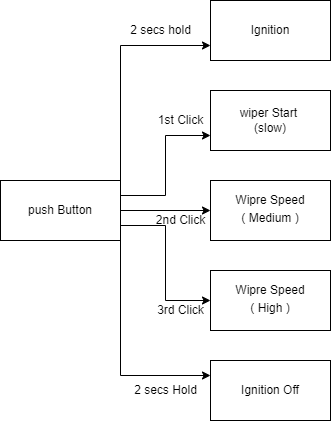

The diagram above was exported from draw.io. Its source (the exported page's mxGraphModel, read from the mxfile embedded in the PNG):
<mxGraphModel dx="1038" dy="547" grid="1" gridSize="10" guides="1" tooltips="1" connect="1" arrows="1" fold="1" page="1" pageScale="1" pageWidth="850" pageHeight="1100" math="0" shadow="0">
  <root>
    <mxCell id="0" />
    <mxCell id="1" parent="0" />
    <mxCell id="qwTF2xbde-MMX3Wy6TLV-1" value="Ignition Off" style="rounded=0;whiteSpace=wrap;html=1;" vertex="1" parent="1">
      <mxGeometry x="500" y="520" width="120" height="60" as="geometry" />
    </mxCell>
    <mxCell id="qwTF2xbde-MMX3Wy6TLV-2" value="Ignition" style="rounded=0;whiteSpace=wrap;html=1;" vertex="1" parent="1">
      <mxGeometry x="500" y="160" width="120" height="60" as="geometry" />
    </mxCell>
    <mxCell id="qwTF2xbde-MMX3Wy6TLV-3" value="wiper Start&amp;nbsp;&lt;br&gt;(slow)" style="rounded=0;whiteSpace=wrap;html=1;" vertex="1" parent="1">
      <mxGeometry x="500" y="250" width="120" height="60" as="geometry" />
    </mxCell>
    <mxCell id="qwTF2xbde-MMX3Wy6TLV-4" value="&lt;br&gt;( Medium )" style="rounded=0;whiteSpace=wrap;html=1;" vertex="1" parent="1">
      <mxGeometry x="500" y="340" width="120" height="60" as="geometry" />
    </mxCell>
    <mxCell id="qwTF2xbde-MMX3Wy6TLV-5" value="&lt;br&gt;( High )" style="rounded=0;whiteSpace=wrap;html=1;" vertex="1" parent="1">
      <mxGeometry x="500" y="430" width="120" height="60" as="geometry" />
    </mxCell>
    <mxCell id="qwTF2xbde-MMX3Wy6TLV-7" style="edgeStyle=orthogonalEdgeStyle;rounded=0;orthogonalLoop=1;jettySize=auto;html=1;exitX=1;exitY=0;exitDx=0;exitDy=0;entryX=0;entryY=0.75;entryDx=0;entryDy=0;" edge="1" parent="1" source="qwTF2xbde-MMX3Wy6TLV-6" target="qwTF2xbde-MMX3Wy6TLV-2">
      <mxGeometry relative="1" as="geometry" />
    </mxCell>
    <mxCell id="qwTF2xbde-MMX3Wy6TLV-8" style="edgeStyle=orthogonalEdgeStyle;rounded=0;orthogonalLoop=1;jettySize=auto;html=1;exitX=1;exitY=0.25;exitDx=0;exitDy=0;entryX=0;entryY=0.75;entryDx=0;entryDy=0;" edge="1" parent="1" source="qwTF2xbde-MMX3Wy6TLV-6" target="qwTF2xbde-MMX3Wy6TLV-3">
      <mxGeometry relative="1" as="geometry" />
    </mxCell>
    <mxCell id="qwTF2xbde-MMX3Wy6TLV-9" value="" style="edgeStyle=orthogonalEdgeStyle;rounded=0;orthogonalLoop=1;jettySize=auto;html=1;" edge="1" parent="1" source="qwTF2xbde-MMX3Wy6TLV-6" target="qwTF2xbde-MMX3Wy6TLV-4">
      <mxGeometry relative="1" as="geometry" />
    </mxCell>
    <mxCell id="qwTF2xbde-MMX3Wy6TLV-10" style="edgeStyle=orthogonalEdgeStyle;rounded=0;orthogonalLoop=1;jettySize=auto;html=1;exitX=1;exitY=0.75;exitDx=0;exitDy=0;entryX=0;entryY=0.5;entryDx=0;entryDy=0;" edge="1" parent="1" source="qwTF2xbde-MMX3Wy6TLV-6" target="qwTF2xbde-MMX3Wy6TLV-5">
      <mxGeometry relative="1" as="geometry" />
    </mxCell>
    <mxCell id="qwTF2xbde-MMX3Wy6TLV-11" style="edgeStyle=orthogonalEdgeStyle;rounded=0;orthogonalLoop=1;jettySize=auto;html=1;exitX=1;exitY=1;exitDx=0;exitDy=0;entryX=0;entryY=0.25;entryDx=0;entryDy=0;" edge="1" parent="1" source="qwTF2xbde-MMX3Wy6TLV-6" target="qwTF2xbde-MMX3Wy6TLV-1">
      <mxGeometry relative="1" as="geometry" />
    </mxCell>
    <mxCell id="qwTF2xbde-MMX3Wy6TLV-6" value="push Button" style="rounded=0;whiteSpace=wrap;html=1;" vertex="1" parent="1">
      <mxGeometry x="290" y="340" width="120" height="60" as="geometry" />
    </mxCell>
    <mxCell id="qwTF2xbde-MMX3Wy6TLV-12" value="2 secs hold" style="text;html=1;align=center;verticalAlign=middle;resizable=0;points=[];autosize=1;strokeColor=none;fillColor=none;" vertex="1" parent="1">
      <mxGeometry x="410" y="180" width="80" height="20" as="geometry" />
    </mxCell>
    <mxCell id="qwTF2xbde-MMX3Wy6TLV-13" value="1st Click" style="text;html=1;align=center;verticalAlign=middle;resizable=0;points=[];autosize=1;strokeColor=none;fillColor=none;" vertex="1" parent="1">
      <mxGeometry x="440" y="270" width="60" height="20" as="geometry" />
    </mxCell>
    <mxCell id="qwTF2xbde-MMX3Wy6TLV-14" value="2nd Click" style="text;html=1;align=center;verticalAlign=middle;resizable=0;points=[];autosize=1;strokeColor=none;fillColor=none;" vertex="1" parent="1">
      <mxGeometry x="440" y="370" width="60" height="20" as="geometry" />
    </mxCell>
    <mxCell id="qwTF2xbde-MMX3Wy6TLV-15" value="3rd Click" style="text;html=1;align=center;verticalAlign=middle;resizable=0;points=[];autosize=1;strokeColor=none;fillColor=none;" vertex="1" parent="1">
      <mxGeometry x="440" y="460" width="60" height="20" as="geometry" />
    </mxCell>
    <mxCell id="qwTF2xbde-MMX3Wy6TLV-16" value="2 secs Hold" style="text;html=1;align=center;verticalAlign=middle;resizable=0;points=[];autosize=1;strokeColor=none;fillColor=none;" vertex="1" parent="1">
      <mxGeometry x="415" y="540" width="80" height="20" as="geometry" />
    </mxCell>
    <mxCell id="qwTF2xbde-MMX3Wy6TLV-18" value="Wipre Speed" style="text;html=1;strokeColor=none;fillColor=none;align=center;verticalAlign=middle;whiteSpace=wrap;rounded=0;" vertex="1" parent="1">
      <mxGeometry x="515" y="350" width="90" height="20" as="geometry" />
    </mxCell>
    <mxCell id="qwTF2xbde-MMX3Wy6TLV-19" value="Wipre Speed" style="text;html=1;strokeColor=none;fillColor=none;align=center;verticalAlign=middle;whiteSpace=wrap;rounded=0;" vertex="1" parent="1">
      <mxGeometry x="515" y="440" width="90" height="20" as="geometry" />
    </mxCell>
  </root>
</mxGraphModel>